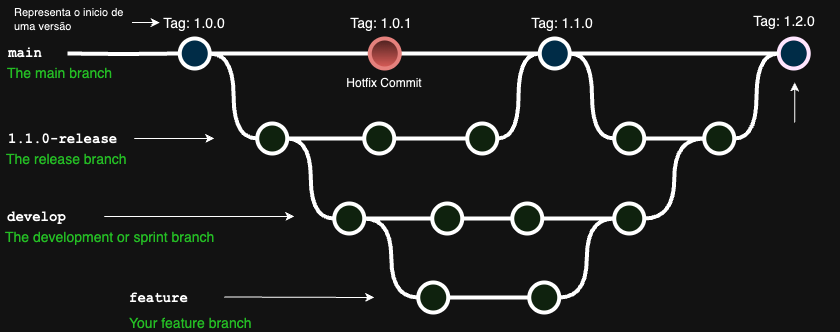

The diagram above was exported from draw.io. Its source (the exported page's mxGraphModel, read from the mxfile embedded in the PNG):
<mxGraphModel dx="1040" dy="771" grid="1" gridSize="10" guides="1" tooltips="1" connect="1" arrows="1" fold="1" page="1" pageScale="1" pageWidth="1100" pageHeight="850" math="0" shadow="0">
  <root>
    <mxCell id="0" />
    <mxCell id="1" parent="0" />
    <mxCell id="uWUnNED6HEl2aK5fdaIb-7" value="Hotfix Commit" style="text;html=1;strokeColor=none;fillColor=none;align=center;verticalAlign=middle;whiteSpace=wrap;overflow=hidden;" parent="1" vertex="1">
      <mxGeometry x="427.25" y="226" width="80" height="30" as="geometry" />
    </mxCell>
    <mxCell id="uWUnNED6HEl2aK5fdaIb-8" value="" style="edgeStyle=orthogonalEdgeStyle;rounded=0;html=1;jettySize=auto;orthogonalLoop=1;plain-blue;endArrow=none;endFill=0;strokeWidth=4;strokeColor=#000000;entryX=0;entryY=0.5;entryDx=0;entryDy=0;entryPerimeter=0;" parent="1" source="uWUnNED6HEl2aK5fdaIb-10" target="9hBKPDzoitwpIBdzFDQ7-16" edge="1">
      <mxGeometry x="292.25" y="211" as="geometry">
        <mxPoint x="442.25" y="211" as="targetPoint" />
      </mxGeometry>
    </mxCell>
    <mxCell id="uWUnNED6HEl2aK5fdaIb-9" style="edgeStyle=orthogonalEdgeStyle;curved=1;rounded=0;html=1;exitX=1;exitY=0.5;exitPerimeter=0;entryX=0;entryY=0.5;entryPerimeter=0;endArrow=none;endFill=0;jettySize=auto;orthogonalLoop=1;strokeWidth=4;fontSize=15;" parent="1" source="uWUnNED6HEl2aK5fdaIb-10" target="uWUnNED6HEl2aK5fdaIb-15" edge="1">
      <mxGeometry relative="1" as="geometry" />
    </mxCell>
    <mxCell id="uWUnNED6HEl2aK5fdaIb-10" value="" style="verticalLabelPosition=bottom;verticalAlign=top;html=1;strokeWidth=4;shape=mxgraph.flowchart.on-page_reference;plain-blue;gradientColor=none;fillColor=#B5E3Fe;strokeColor=#000000;" parent="1" vertex="1">
      <mxGeometry x="262.25" y="196" width="30" height="30" as="geometry" />
    </mxCell>
    <mxCell id="uWUnNED6HEl2aK5fdaIb-80" value="" style="edgeStyle=orthogonalEdgeStyle;curved=1;rounded=0;orthogonalLoop=1;jettySize=auto;html=1;endArrow=none;endFill=0;strokeWidth=4;entryX=0;entryY=0.5;entryDx=0;entryDy=0;entryPerimeter=0;" parent="1" source="uWUnNED6HEl2aK5fdaIb-11" target="uWUnNED6HEl2aK5fdaIb-109" edge="1">
      <mxGeometry relative="1" as="geometry">
        <mxPoint x="734.4999999999995" y="211" as="targetPoint" />
      </mxGeometry>
    </mxCell>
    <mxCell id="uWUnNED6HEl2aK5fdaIb-105" style="edgeStyle=orthogonalEdgeStyle;curved=1;rounded=0;orthogonalLoop=1;jettySize=auto;html=1;exitX=1;exitY=0.5;exitDx=0;exitDy=0;exitPerimeter=0;entryX=0;entryY=0.5;entryDx=0;entryDy=0;entryPerimeter=0;endArrow=none;endFill=0;strokeWidth=4;fontFamily=Courier New;fontColor=#009900;" parent="1" source="uWUnNED6HEl2aK5fdaIb-11" target="uWUnNED6HEl2aK5fdaIb-104" edge="1">
      <mxGeometry relative="1" as="geometry" />
    </mxCell>
    <mxCell id="uWUnNED6HEl2aK5fdaIb-11" value="" style="verticalLabelPosition=bottom;verticalAlign=top;html=1;strokeWidth=4;shape=mxgraph.flowchart.on-page_reference;plain-blue;gradientColor=none;strokeColor=#000000;fillColor=#B5E3FE;" parent="1" vertex="1">
      <mxGeometry x="622.25" y="196" width="30" height="30" as="geometry" />
    </mxCell>
    <mxCell id="uWUnNED6HEl2aK5fdaIb-109" value="" style="verticalLabelPosition=bottom;verticalAlign=top;html=1;strokeWidth=4;shape=mxgraph.flowchart.on-page_reference;plain-blue;gradientColor=none;strokeColor=#33001A;fillColor=#B5E3FE;" parent="1" vertex="1">
      <mxGeometry x="861.25" y="196" width="30" height="30" as="geometry" />
    </mxCell>
    <mxCell id="uWUnNED6HEl2aK5fdaIb-12" value="" style="edgeStyle=orthogonalEdgeStyle;rounded=0;html=1;jettySize=auto;orthogonalLoop=1;strokeWidth=4;endArrow=none;endFill=0;" parent="1" target="uWUnNED6HEl2aK5fdaIb-10" edge="1">
      <mxGeometry x="192.25" y="211" as="geometry">
        <mxPoint x="150" y="211" as="sourcePoint" />
      </mxGeometry>
    </mxCell>
    <mxCell id="uWUnNED6HEl2aK5fdaIb-13" value="main" style="text;html=1;strokeColor=none;fillColor=none;align=center;verticalAlign=middle;whiteSpace=wrap;overflow=hidden;fontSize=14;fontStyle=1;fontFamily=Courier New;" parent="1" vertex="1">
      <mxGeometry x="83" y="190" width="50" height="42" as="geometry" />
    </mxCell>
    <mxCell id="uWUnNED6HEl2aK5fdaIb-14" style="edgeStyle=orthogonalEdgeStyle;curved=1;rounded=0;html=1;exitX=1;exitY=0.5;exitPerimeter=0;endArrow=none;endFill=0;jettySize=auto;orthogonalLoop=1;strokeWidth=4;fontSize=15;" parent="1" source="uWUnNED6HEl2aK5fdaIb-15" target="uWUnNED6HEl2aK5fdaIb-17" edge="1">
      <mxGeometry relative="1" as="geometry" />
    </mxCell>
    <mxCell id="uWUnNED6HEl2aK5fdaIb-15" value="" style="verticalLabelPosition=bottom;verticalAlign=top;html=1;strokeWidth=4;shape=mxgraph.flowchart.on-page_reference;plain-purple;gradientColor=none;strokeColor=#000000;fillColor=#D5E8D4;" parent="1" vertex="1">
      <mxGeometry x="339.75" y="281" width="30" height="30" as="geometry" />
    </mxCell>
    <mxCell id="uWUnNED6HEl2aK5fdaIb-16" style="edgeStyle=orthogonalEdgeStyle;curved=1;rounded=0;html=1;exitX=1;exitY=0.5;exitPerimeter=0;entryX=0;entryY=0.5;entryPerimeter=0;endArrow=none;endFill=0;jettySize=auto;orthogonalLoop=1;strokeWidth=4;fontSize=15;" parent="1" source="uWUnNED6HEl2aK5fdaIb-17" target="uWUnNED6HEl2aK5fdaIb-19" edge="1">
      <mxGeometry relative="1" as="geometry" />
    </mxCell>
    <mxCell id="uWUnNED6HEl2aK5fdaIb-17" value="" style="verticalLabelPosition=bottom;verticalAlign=top;html=1;strokeWidth=4;shape=mxgraph.flowchart.on-page_reference;plain-purple;gradientColor=none;strokeColor=#000000;fillColor=#D5E8D4;" parent="1" vertex="1">
      <mxGeometry x="446.75" y="281" width="30" height="30" as="geometry" />
    </mxCell>
    <mxCell id="uWUnNED6HEl2aK5fdaIb-18" style="edgeStyle=orthogonalEdgeStyle;curved=1;rounded=0;html=1;exitX=1;exitY=0.5;exitPerimeter=0;entryX=0;entryY=0.5;entryPerimeter=0;endArrow=none;endFill=0;jettySize=auto;orthogonalLoop=1;strokeWidth=4;fontSize=15;" parent="1" source="uWUnNED6HEl2aK5fdaIb-19" target="uWUnNED6HEl2aK5fdaIb-11" edge="1">
      <mxGeometry relative="1" as="geometry" />
    </mxCell>
    <mxCell id="uWUnNED6HEl2aK5fdaIb-19" value="" style="verticalLabelPosition=bottom;verticalAlign=top;html=1;strokeWidth=4;shape=mxgraph.flowchart.on-page_reference;plain-purple;gradientColor=none;strokeColor=#000000;fillColor=#D5E8D4;" parent="1" vertex="1">
      <mxGeometry x="549.75" y="281" width="30" height="30" as="geometry" />
    </mxCell>
    <mxCell id="uWUnNED6HEl2aK5fdaIb-20" value="1.1.0-release" style="text;html=1;strokeColor=none;fillColor=none;align=left;verticalAlign=middle;whiteSpace=wrap;overflow=hidden;fontSize=14;fontStyle=1;fontFamily=Courier New;" parent="1" vertex="1">
      <mxGeometry x="88.75" y="286" width="240" height="20" as="geometry" />
    </mxCell>
    <mxCell id="uWUnNED6HEl2aK5fdaIb-71" value="" style="edgeStyle=orthogonalEdgeStyle;rounded=0;orthogonalLoop=1;jettySize=auto;html=1;endArrow=none;endFill=0;strokeWidth=4;" parent="1" source="uWUnNED6HEl2aK5fdaIb-69" target="uWUnNED6HEl2aK5fdaIb-70" edge="1">
      <mxGeometry relative="1" as="geometry" />
    </mxCell>
    <mxCell id="uWUnNED6HEl2aK5fdaIb-75" style="edgeStyle=orthogonalEdgeStyle;rounded=0;orthogonalLoop=1;jettySize=auto;html=1;entryX=1;entryY=0.5;entryDx=0;entryDy=0;entryPerimeter=0;endArrow=none;endFill=0;strokeWidth=4;curved=1;" parent="1" source="uWUnNED6HEl2aK5fdaIb-69" target="uWUnNED6HEl2aK5fdaIb-15" edge="1">
      <mxGeometry relative="1" as="geometry" />
    </mxCell>
    <mxCell id="uWUnNED6HEl2aK5fdaIb-94" style="edgeStyle=orthogonalEdgeStyle;curved=1;rounded=0;orthogonalLoop=1;jettySize=auto;html=1;exitX=1;exitY=0.5;exitDx=0;exitDy=0;exitPerimeter=0;entryX=0;entryY=0.5;entryDx=0;entryDy=0;entryPerimeter=0;endArrow=none;endFill=0;strokeWidth=4;fontFamily=Courier New;fontColor=#009900;" parent="1" source="uWUnNED6HEl2aK5fdaIb-69" target="uWUnNED6HEl2aK5fdaIb-82" edge="1">
      <mxGeometry relative="1" as="geometry" />
    </mxCell>
    <mxCell id="uWUnNED6HEl2aK5fdaIb-69" value="" style="verticalLabelPosition=bottom;verticalAlign=top;html=1;strokeWidth=4;shape=mxgraph.flowchart.on-page_reference;plain-purple;gradientColor=none;strokeColor=#000000;fillColor=#D5E8D4;" parent="1" vertex="1">
      <mxGeometry x="416.75" y="361" width="30" height="30" as="geometry" />
    </mxCell>
    <mxCell id="uWUnNED6HEl2aK5fdaIb-78" value="" style="edgeStyle=orthogonalEdgeStyle;curved=1;rounded=0;orthogonalLoop=1;jettySize=auto;html=1;endArrow=none;endFill=0;strokeWidth=4;" parent="1" source="uWUnNED6HEl2aK5fdaIb-70" target="uWUnNED6HEl2aK5fdaIb-77" edge="1">
      <mxGeometry relative="1" as="geometry" />
    </mxCell>
    <mxCell id="uWUnNED6HEl2aK5fdaIb-70" value="" style="verticalLabelPosition=bottom;verticalAlign=top;html=1;strokeWidth=4;shape=mxgraph.flowchart.on-page_reference;plain-purple;gradientColor=none;strokeColor=#000000;fillColor=#D5E8D4;" parent="1" vertex="1">
      <mxGeometry x="514.75" y="361" width="30" height="30" as="geometry" />
    </mxCell>
    <mxCell id="uWUnNED6HEl2aK5fdaIb-96" value="" style="edgeStyle=orthogonalEdgeStyle;curved=1;rounded=0;orthogonalLoop=1;jettySize=auto;html=1;endArrow=none;endFill=0;strokeWidth=4;fontFamily=Courier New;fontColor=#009900;" parent="1" source="uWUnNED6HEl2aK5fdaIb-77" target="uWUnNED6HEl2aK5fdaIb-95" edge="1">
      <mxGeometry relative="1" as="geometry" />
    </mxCell>
    <mxCell id="uWUnNED6HEl2aK5fdaIb-77" value="" style="verticalLabelPosition=bottom;verticalAlign=top;html=1;strokeWidth=4;shape=mxgraph.flowchart.on-page_reference;plain-purple;gradientColor=none;strokeColor=#000000;fillColor=#D5E8D4;" parent="1" vertex="1">
      <mxGeometry x="594.75" y="361" width="30" height="30" as="geometry" />
    </mxCell>
    <mxCell id="uWUnNED6HEl2aK5fdaIb-108" style="edgeStyle=orthogonalEdgeStyle;curved=1;rounded=0;orthogonalLoop=1;jettySize=auto;html=1;entryX=0;entryY=0.5;entryDx=0;entryDy=0;entryPerimeter=0;endArrow=none;endFill=0;strokeWidth=4;fontFamily=Courier New;fontColor=#009900;" parent="1" source="uWUnNED6HEl2aK5fdaIb-95" target="uWUnNED6HEl2aK5fdaIb-106" edge="1">
      <mxGeometry relative="1" as="geometry" />
    </mxCell>
    <mxCell id="uWUnNED6HEl2aK5fdaIb-95" value="" style="verticalLabelPosition=bottom;verticalAlign=top;html=1;strokeWidth=4;shape=mxgraph.flowchart.on-page_reference;plain-purple;gradientColor=none;strokeColor=#000000;fillColor=#D5E8D4;" parent="1" vertex="1">
      <mxGeometry x="696.75" y="361" width="30" height="30" as="geometry" />
    </mxCell>
    <mxCell id="uWUnNED6HEl2aK5fdaIb-76" value="develop" style="text;html=1;strokeColor=none;fillColor=none;align=left;verticalAlign=middle;whiteSpace=wrap;overflow=hidden;fontSize=14;fontStyle=1;fontFamily=Courier New;" parent="1" vertex="1">
      <mxGeometry x="87.75" y="364" width="91" height="20" as="geometry" />
    </mxCell>
    <mxCell id="uWUnNED6HEl2aK5fdaIb-81" value="" style="edgeStyle=orthogonalEdgeStyle;rounded=0;orthogonalLoop=1;jettySize=auto;html=1;endArrow=none;endFill=0;strokeWidth=4;" parent="1" source="uWUnNED6HEl2aK5fdaIb-82" target="uWUnNED6HEl2aK5fdaIb-84" edge="1">
      <mxGeometry relative="1" as="geometry" />
    </mxCell>
    <mxCell id="uWUnNED6HEl2aK5fdaIb-82" value="" style="verticalLabelPosition=bottom;verticalAlign=top;html=1;strokeWidth=4;shape=mxgraph.flowchart.on-page_reference;plain-purple;gradientColor=none;strokeColor=#000000;fillColor=#D5E8D4;" parent="1" vertex="1">
      <mxGeometry x="500.75" y="440" width="30" height="30" as="geometry" />
    </mxCell>
    <mxCell id="uWUnNED6HEl2aK5fdaIb-97" style="edgeStyle=orthogonalEdgeStyle;curved=1;rounded=0;orthogonalLoop=1;jettySize=auto;html=1;exitX=1;exitY=0.5;exitDx=0;exitDy=0;exitPerimeter=0;entryX=0;entryY=0.5;entryDx=0;entryDy=0;entryPerimeter=0;endArrow=none;endFill=0;strokeWidth=4;fontFamily=Courier New;fontColor=#009900;" parent="1" source="uWUnNED6HEl2aK5fdaIb-84" target="uWUnNED6HEl2aK5fdaIb-95" edge="1">
      <mxGeometry relative="1" as="geometry" />
    </mxCell>
    <mxCell id="uWUnNED6HEl2aK5fdaIb-84" value="" style="verticalLabelPosition=bottom;verticalAlign=top;html=1;strokeWidth=4;shape=mxgraph.flowchart.on-page_reference;plain-purple;gradientColor=none;strokeColor=#000000;fillColor=#D5E8D4;" parent="1" vertex="1">
      <mxGeometry x="611.75" y="440" width="30" height="30" as="geometry" />
    </mxCell>
    <mxCell id="uWUnNED6HEl2aK5fdaIb-86" value="feature" style="text;html=1;strokeColor=none;fillColor=none;align=left;verticalAlign=middle;whiteSpace=wrap;overflow=hidden;fontSize=14;fontStyle=1;fontFamily=Courier New;" parent="1" vertex="1">
      <mxGeometry x="210" y="445" width="117.5" height="20" as="geometry" />
    </mxCell>
    <mxCell id="uWUnNED6HEl2aK5fdaIb-87" value="The development or sprint branch" style="text;html=1;strokeColor=none;fillColor=none;align=left;verticalAlign=middle;whiteSpace=wrap;overflow=hidden;fontSize=14;fontStyle=0;fontColor=#009900;" parent="1" vertex="1">
      <mxGeometry x="85.75" y="384" width="240" height="20" as="geometry" />
    </mxCell>
    <mxCell id="uWUnNED6HEl2aK5fdaIb-88" value="Your feature branch" style="text;html=1;strokeColor=none;fillColor=none;align=left;verticalAlign=middle;whiteSpace=wrap;overflow=hidden;fontSize=14;fontStyle=0;fontColor=#009900;" parent="1" vertex="1">
      <mxGeometry x="210" y="470" width="140" height="20" as="geometry" />
    </mxCell>
    <mxCell id="uWUnNED6HEl2aK5fdaIb-89" value="The release branch" style="text;html=1;strokeColor=none;fillColor=none;align=left;verticalAlign=middle;whiteSpace=wrap;overflow=hidden;fontSize=14;fontStyle=0;fontColor=#009900;" parent="1" vertex="1">
      <mxGeometry x="86.75" y="306" width="240" height="20" as="geometry" />
    </mxCell>
    <mxCell id="uWUnNED6HEl2aK5fdaIb-90" value="The main branch&lt;br&gt;" style="text;html=1;strokeColor=none;fillColor=none;align=left;verticalAlign=middle;whiteSpace=wrap;overflow=hidden;fontSize=14;fontStyle=0;fontColor=#009900;" parent="1" vertex="1">
      <mxGeometry x="88.25" y="220" width="146.75" height="20" as="geometry" />
    </mxCell>
    <mxCell id="uWUnNED6HEl2aK5fdaIb-91" value="" style="endArrow=classic;html=1;strokeWidth=1;fontFamily=Courier New;fontColor=#009900;" parent="1" edge="1">
      <mxGeometry width="50" height="50" relative="1" as="geometry">
        <mxPoint x="306.75" y="454.5" as="sourcePoint" />
        <mxPoint x="456.75" y="455" as="targetPoint" />
      </mxGeometry>
    </mxCell>
    <mxCell id="uWUnNED6HEl2aK5fdaIb-92" value="" style="endArrow=classic;html=1;strokeWidth=1;fontFamily=Courier New;fontColor=#009900;" parent="1" edge="1">
      <mxGeometry width="50" height="50" relative="1" as="geometry">
        <mxPoint x="186.75" y="374" as="sourcePoint" />
        <mxPoint x="376.75" y="374" as="targetPoint" />
      </mxGeometry>
    </mxCell>
    <mxCell id="uWUnNED6HEl2aK5fdaIb-93" value="" style="endArrow=classic;html=1;strokeWidth=1;fontFamily=Courier New;fontColor=#009900;" parent="1" edge="1">
      <mxGeometry width="50" height="50" relative="1" as="geometry">
        <mxPoint x="216.75" y="296" as="sourcePoint" />
        <mxPoint x="296.75" y="296" as="targetPoint" />
      </mxGeometry>
    </mxCell>
    <mxCell id="uWUnNED6HEl2aK5fdaIb-101" value="Tag: 1.1.0" style="text;html=1;strokeColor=none;fillColor=none;align=center;verticalAlign=middle;whiteSpace=wrap;overflow=hidden;fontSize=14;" parent="1" vertex="1">
      <mxGeometry x="590.25" y="170" width="110" height="20" as="geometry" />
    </mxCell>
    <mxCell id="uWUnNED6HEl2aK5fdaIb-103" value="Tag: 1.0.0" style="text;html=1;strokeColor=none;fillColor=none;align=center;verticalAlign=middle;whiteSpace=wrap;overflow=hidden;fontSize=14;" parent="1" vertex="1">
      <mxGeometry x="242.25" y="170" width="70" height="20" as="geometry" />
    </mxCell>
    <mxCell id="uWUnNED6HEl2aK5fdaIb-107" value="" style="edgeStyle=orthogonalEdgeStyle;curved=1;rounded=0;orthogonalLoop=1;jettySize=auto;html=1;endArrow=none;endFill=0;strokeWidth=4;fontFamily=Courier New;fontColor=#009900;" parent="1" source="uWUnNED6HEl2aK5fdaIb-104" target="uWUnNED6HEl2aK5fdaIb-106" edge="1">
      <mxGeometry relative="1" as="geometry" />
    </mxCell>
    <mxCell id="uWUnNED6HEl2aK5fdaIb-104" value="" style="verticalLabelPosition=bottom;verticalAlign=top;html=1;strokeWidth=4;shape=mxgraph.flowchart.on-page_reference;plain-purple;gradientColor=none;strokeColor=#000000;fillColor=#D5E8D4;" parent="1" vertex="1">
      <mxGeometry x="696.75" y="281" width="30" height="30" as="geometry" />
    </mxCell>
    <mxCell id="uWUnNED6HEl2aK5fdaIb-115" style="edgeStyle=orthogonalEdgeStyle;curved=1;rounded=0;orthogonalLoop=1;jettySize=auto;html=1;entryX=0;entryY=0.5;entryDx=0;entryDy=0;entryPerimeter=0;endArrow=none;endFill=0;strokeWidth=4;fontFamily=Courier New;fontColor=#009900;" parent="1" source="uWUnNED6HEl2aK5fdaIb-106" target="uWUnNED6HEl2aK5fdaIb-109" edge="1">
      <mxGeometry relative="1" as="geometry" />
    </mxCell>
    <mxCell id="uWUnNED6HEl2aK5fdaIb-106" value="" style="verticalLabelPosition=bottom;verticalAlign=top;html=1;strokeWidth=4;shape=mxgraph.flowchart.on-page_reference;plain-purple;gradientColor=none;strokeColor=#000000;fillColor=#D5E8D4;" parent="1" vertex="1">
      <mxGeometry x="786.75" y="281" width="30" height="30" as="geometry" />
    </mxCell>
    <mxCell id="uWUnNED6HEl2aK5fdaIb-116" value="Tag: 1.2.0" style="text;html=1;strokeColor=none;fillColor=none;align=center;verticalAlign=middle;whiteSpace=wrap;overflow=hidden;fontSize=14;" parent="1" vertex="1">
      <mxGeometry x="812.25" y="168" width="110" height="20" as="geometry" />
    </mxCell>
    <mxCell id="fSnZ5vnYTslC5NarKmr_-9" value="" style="edgeStyle=orthogonalEdgeStyle;rounded=0;orthogonalLoop=1;jettySize=auto;html=1;fontSize=12;fontColor=#000000;entryX=0;entryY=0.5;entryDx=0;entryDy=0;" parent="1" source="fSnZ5vnYTslC5NarKmr_-8" target="uWUnNED6HEl2aK5fdaIb-103" edge="1">
      <mxGeometry relative="1" as="geometry">
        <mxPoint x="222.25" y="180" as="targetPoint" />
        <Array as="points">
          <mxPoint x="222.25" y="180" />
          <mxPoint x="222.25" y="180" />
        </Array>
      </mxGeometry>
    </mxCell>
    <mxCell id="fSnZ5vnYTslC5NarKmr_-8" value="&lt;span style=&quot;text-align: center; font-size: 11px;&quot;&gt;Representa o inicio de uma versão&lt;/span&gt;" style="text;html=1;strokeColor=none;fillColor=none;align=left;verticalAlign=middle;whiteSpace=wrap;overflow=hidden;fontSize=11;fontStyle=0;fontColor=#000000;" parent="1" vertex="1">
      <mxGeometry x="94.5" y="158" width="120" height="38" as="geometry" />
    </mxCell>
    <mxCell id="9hBKPDzoitwpIBdzFDQ7-14" value="" style="endArrow=classic;html=1;strokeWidth=1;fontFamily=Courier New;fontColor=#009900;" parent="1" edge="1">
      <mxGeometry width="50" height="50" relative="1" as="geometry">
        <mxPoint x="877.25" y="280" as="sourcePoint" />
        <mxPoint x="877.25" y="240" as="targetPoint" />
      </mxGeometry>
    </mxCell>
    <mxCell id="9hBKPDzoitwpIBdzFDQ7-21" value="" style="edgeStyle=orthogonalEdgeStyle;rounded=0;orthogonalLoop=1;jettySize=auto;html=1;fontSize=15;endArrow=none;endFill=0;strokeWidth=4;entryX=0;entryY=0.5;entryDx=0;entryDy=0;entryPerimeter=0;" parent="1" source="9hBKPDzoitwpIBdzFDQ7-16" target="uWUnNED6HEl2aK5fdaIb-11" edge="1">
      <mxGeometry relative="1" as="geometry">
        <mxPoint x="560.25" y="211" as="targetPoint" />
      </mxGeometry>
    </mxCell>
    <mxCell id="9hBKPDzoitwpIBdzFDQ7-16" value="" style="verticalLabelPosition=bottom;verticalAlign=top;html=1;strokeWidth=4;shape=mxgraph.flowchart.on-page_reference;plain-blue;gradientColor=#EA6B66;strokeColor=#B85450;fillColor=#F8CECC;" parent="1" vertex="1">
      <mxGeometry x="452.25" y="196" width="30" height="30" as="geometry" />
    </mxCell>
    <mxCell id="9hBKPDzoitwpIBdzFDQ7-61" value="Tag: 1.0.1" style="text;html=1;strokeColor=none;fillColor=none;align=center;verticalAlign=middle;whiteSpace=wrap;overflow=hidden;fontSize=14;" parent="1" vertex="1">
      <mxGeometry x="428.5" y="170" width="70" height="20" as="geometry" />
    </mxCell>
  </root>
</mxGraphModel>